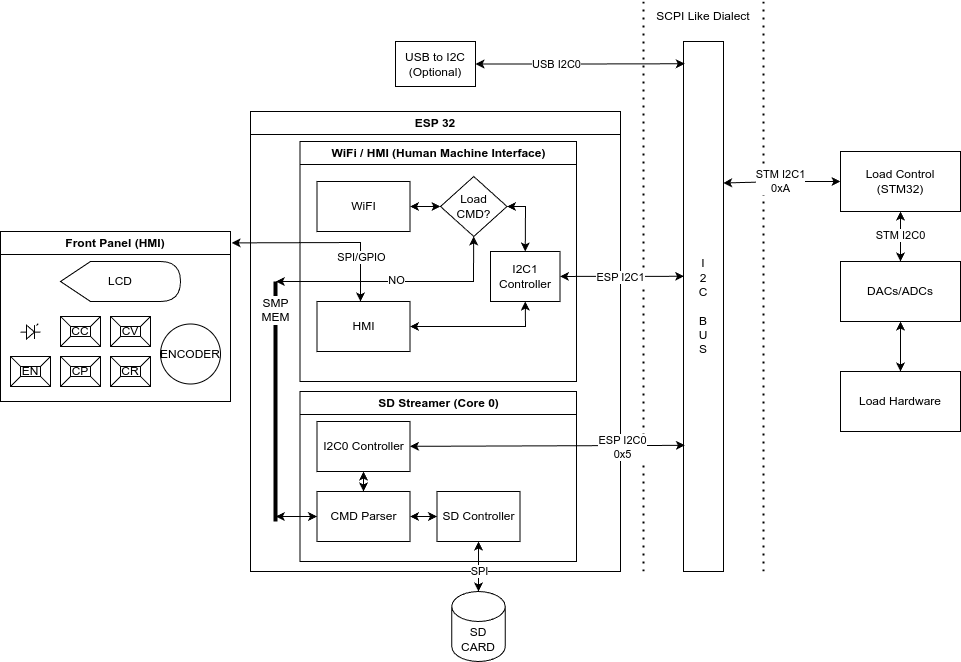

The diagram above was exported from draw.io. Its source (the exported page's mxGraphModel, read from the mxfile embedded in the PNG):
<mxGraphModel dx="2627" dy="1058" grid="1" gridSize="10" guides="1" tooltips="1" connect="1" arrows="1" fold="1" page="1" pageScale="1" pageWidth="850" pageHeight="1100" math="0" shadow="0">
  <root>
    <mxCell id="0" />
    <mxCell id="1" parent="0" />
    <mxCell id="hiB3dFz6FBf5v_eiS4wI-1" value="Load Hardware" style="rounded=0;whiteSpace=wrap;html=1;" parent="1" vertex="1">
      <mxGeometry x="370" y="640" width="120" height="60" as="geometry" />
    </mxCell>
    <mxCell id="hiB3dFz6FBf5v_eiS4wI-4" style="edgeStyle=orthogonalEdgeStyle;rounded=0;orthogonalLoop=1;jettySize=auto;html=1;entryX=0.5;entryY=0;entryDx=0;entryDy=0;startArrow=classic;startFill=1;" parent="1" source="hiB3dFz6FBf5v_eiS4wI-2" target="hiB3dFz6FBf5v_eiS4wI-3" edge="1">
      <mxGeometry relative="1" as="geometry" />
    </mxCell>
    <mxCell id="hiB3dFz6FBf5v_eiS4wI-27" value="STM I2C0" style="edgeLabel;html=1;align=center;verticalAlign=middle;resizable=0;points=[];" parent="hiB3dFz6FBf5v_eiS4wI-4" connectable="0" vertex="1">
      <mxGeometry x="-0.0585" y="-1" relative="1" as="geometry">
        <mxPoint as="offset" />
      </mxGeometry>
    </mxCell>
    <mxCell id="hiB3dFz6FBf5v_eiS4wI-2" value="Load Control&lt;div&gt;(STM32)&lt;/div&gt;" style="rounded=0;whiteSpace=wrap;html=1;" parent="1" vertex="1">
      <mxGeometry x="370" y="420" width="120" height="60" as="geometry" />
    </mxCell>
    <mxCell id="hiB3dFz6FBf5v_eiS4wI-5" style="edgeStyle=orthogonalEdgeStyle;rounded=0;orthogonalLoop=1;jettySize=auto;html=1;entryX=0.5;entryY=0;entryDx=0;entryDy=0;startArrow=classic;startFill=1;" parent="1" source="hiB3dFz6FBf5v_eiS4wI-3" target="hiB3dFz6FBf5v_eiS4wI-1" edge="1">
      <mxGeometry relative="1" as="geometry" />
    </mxCell>
    <mxCell id="hiB3dFz6FBf5v_eiS4wI-3" value="DACs/ADCs" style="rounded=0;whiteSpace=wrap;html=1;" parent="1" vertex="1">
      <mxGeometry x="370" y="530" width="120" height="60" as="geometry" />
    </mxCell>
    <mxCell id="hiB3dFz6FBf5v_eiS4wI-6" value="I&lt;div&gt;2&lt;/div&gt;&lt;div&gt;C&lt;/div&gt;&lt;div&gt;&lt;br&gt;&lt;/div&gt;&lt;div&gt;B&lt;/div&gt;&lt;div&gt;U&lt;/div&gt;&lt;div&gt;S&lt;/div&gt;" style="rounded=0;whiteSpace=wrap;html=1;" parent="1" vertex="1">
      <mxGeometry x="213" y="310" width="40" height="530" as="geometry" />
    </mxCell>
    <mxCell id="hiB3dFz6FBf5v_eiS4wI-8" value="USB&lt;span style=&quot;background-color: initial;&quot;&gt;&amp;nbsp;to I2C&lt;/span&gt;&lt;div&gt;&lt;span style=&quot;background-color: initial;&quot;&gt;(Optional)&lt;/span&gt;&lt;/div&gt;" style="rounded=0;whiteSpace=wrap;html=1;" parent="1" vertex="1">
      <mxGeometry x="-75" y="310" width="80" height="45" as="geometry" />
    </mxCell>
    <mxCell id="hiB3dFz6FBf5v_eiS4wI-10" value="" style="endArrow=none;dashed=1;html=1;dashPattern=1 3;strokeWidth=2;rounded=0;" parent="1" edge="1">
      <mxGeometry width="50" height="50" relative="1" as="geometry">
        <mxPoint x="173" y="840" as="sourcePoint" />
        <mxPoint x="173" y="270" as="targetPoint" />
      </mxGeometry>
    </mxCell>
    <mxCell id="hiB3dFz6FBf5v_eiS4wI-11" value="" style="endArrow=none;dashed=1;html=1;dashPattern=1 3;strokeWidth=2;rounded=0;" parent="1" edge="1">
      <mxGeometry width="50" height="50" relative="1" as="geometry">
        <mxPoint x="293" y="840" as="sourcePoint" />
        <mxPoint x="293" y="270" as="targetPoint" />
      </mxGeometry>
    </mxCell>
    <mxCell id="hiB3dFz6FBf5v_eiS4wI-12" value="SCPI Like Dialect" style="text;html=1;align=center;verticalAlign=middle;whiteSpace=wrap;rounded=0;" parent="1" vertex="1">
      <mxGeometry x="173" y="270" width="120" height="30" as="geometry" />
    </mxCell>
    <mxCell id="hiB3dFz6FBf5v_eiS4wI-13" style="edgeStyle=orthogonalEdgeStyle;rounded=0;orthogonalLoop=1;jettySize=auto;html=1;entryX=0.992;entryY=0.267;entryDx=0;entryDy=0;entryPerimeter=0;startArrow=classic;startFill=1;" parent="1" source="hiB3dFz6FBf5v_eiS4wI-2" target="hiB3dFz6FBf5v_eiS4wI-6" edge="1">
      <mxGeometry relative="1" as="geometry" />
    </mxCell>
    <mxCell id="hiB3dFz6FBf5v_eiS4wI-28" value="STM I2C1&lt;br&gt;0xA" style="edgeLabel;html=1;align=center;verticalAlign=middle;resizable=0;points=[];" parent="hiB3dFz6FBf5v_eiS4wI-13" connectable="0" vertex="1">
      <mxGeometry x="-0.0318" y="1" relative="1" as="geometry">
        <mxPoint x="-3" y="-1" as="offset" />
      </mxGeometry>
    </mxCell>
    <mxCell id="hiB3dFz6FBf5v_eiS4wI-14" style="edgeStyle=orthogonalEdgeStyle;rounded=0;orthogonalLoop=1;jettySize=auto;html=1;entryX=0.031;entryY=0.042;entryDx=0;entryDy=0;entryPerimeter=0;startArrow=classic;startFill=1;exitX=1;exitY=0.5;exitDx=0;exitDy=0;" parent="1" source="hiB3dFz6FBf5v_eiS4wI-8" target="hiB3dFz6FBf5v_eiS4wI-6" edge="1">
      <mxGeometry relative="1" as="geometry" />
    </mxCell>
    <mxCell id="14" value="USB I2C0" style="edgeLabel;html=1;align=center;verticalAlign=middle;resizable=0;points=[];" parent="hiB3dFz6FBf5v_eiS4wI-14" vertex="1" connectable="0">
      <mxGeometry x="-0.6882" y="-1" relative="1" as="geometry">
        <mxPoint x="47" y="-1" as="offset" />
      </mxGeometry>
    </mxCell>
    <mxCell id="28" value="ESP 32" style="swimlane;whiteSpace=wrap;html=1;" vertex="1" parent="1">
      <mxGeometry x="-220" y="380" width="370" height="460" as="geometry" />
    </mxCell>
    <mxCell id="48" value="WiFi / HMI (Human Machine Interface)" style="swimlane;whiteSpace=wrap;html=1;" vertex="1" parent="28">
      <mxGeometry x="49.5" y="30" width="276.5" height="240" as="geometry" />
    </mxCell>
    <mxCell id="49" style="edgeStyle=none;html=1;entryX=0;entryY=0.5;entryDx=0;entryDy=0;startArrow=classic;startFill=1;" edge="1" parent="48" source="50">
      <mxGeometry relative="1" as="geometry">
        <mxPoint x="136.9999999999999" y="125" as="targetPoint" />
      </mxGeometry>
    </mxCell>
    <mxCell id="58" style="edgeStyle=none;rounded=0;html=1;entryX=0;entryY=0.5;entryDx=0;entryDy=0;startArrow=classic;startFill=1;" edge="1" parent="48" source="52" target="57">
      <mxGeometry relative="1" as="geometry" />
    </mxCell>
    <mxCell id="52" value="WiFI" style="rounded=0;whiteSpace=wrap;html=1;" vertex="1" parent="48">
      <mxGeometry x="17" y="40" width="93" height="50" as="geometry" />
    </mxCell>
    <mxCell id="68" style="edgeStyle=none;rounded=0;html=1;entryX=0.5;entryY=0;entryDx=0;entryDy=0;startArrow=classic;startFill=1;" edge="1" parent="48" source="57" target="66">
      <mxGeometry relative="1" as="geometry">
        <Array as="points">
          <mxPoint x="225.5" y="65" />
        </Array>
      </mxGeometry>
    </mxCell>
    <mxCell id="57" value="Load&lt;br&gt;CMD?" style="rhombus;whiteSpace=wrap;html=1;" vertex="1" parent="48">
      <mxGeometry x="140.5" y="35" width="66.5" height="60" as="geometry" />
    </mxCell>
    <mxCell id="67" style="edgeStyle=none;rounded=0;html=1;entryX=0.5;entryY=1;entryDx=0;entryDy=0;startArrow=classic;startFill=1;" edge="1" parent="48" source="65" target="66">
      <mxGeometry relative="1" as="geometry">
        <Array as="points">
          <mxPoint x="225.5" y="185" />
        </Array>
      </mxGeometry>
    </mxCell>
    <mxCell id="65" value="HMI" style="rounded=0;whiteSpace=wrap;html=1;" vertex="1" parent="48">
      <mxGeometry x="17" y="160" width="93" height="50" as="geometry" />
    </mxCell>
    <mxCell id="66" value="I2C1 Controller" style="rounded=0;whiteSpace=wrap;html=1;" vertex="1" parent="48">
      <mxGeometry x="190.5" y="110" width="69.5" height="50" as="geometry" />
    </mxCell>
    <mxCell id="36" value="SD Streamer (Core 0)" style="swimlane;whiteSpace=wrap;html=1;" vertex="1" parent="28">
      <mxGeometry x="49.5" y="280" width="276.5" height="170" as="geometry" />
    </mxCell>
    <mxCell id="41" style="edgeStyle=none;html=1;entryX=0;entryY=0.5;entryDx=0;entryDy=0;startArrow=classic;startFill=1;" edge="1" parent="36" source="37" target="40">
      <mxGeometry relative="1" as="geometry" />
    </mxCell>
    <mxCell id="37" value="CMD Parser" style="rounded=0;whiteSpace=wrap;html=1;" vertex="1" parent="36">
      <mxGeometry x="17" y="100" width="93" height="50" as="geometry" />
    </mxCell>
    <mxCell id="39" style="edgeStyle=none;html=1;entryX=0.5;entryY=0;entryDx=0;entryDy=0;startArrow=classic;startFill=1;" edge="1" parent="36" source="38" target="37">
      <mxGeometry relative="1" as="geometry" />
    </mxCell>
    <mxCell id="38" value="I2C0 Controller" style="rounded=0;whiteSpace=wrap;html=1;" vertex="1" parent="36">
      <mxGeometry x="17" y="30" width="93" height="50" as="geometry" />
    </mxCell>
    <mxCell id="40" value="SD Controller" style="rounded=0;whiteSpace=wrap;html=1;" vertex="1" parent="36">
      <mxGeometry x="137" y="100" width="83" height="50" as="geometry" />
    </mxCell>
    <mxCell id="63" style="edgeStyle=none;rounded=0;html=1;entryX=0;entryY=0.5;entryDx=0;entryDy=0;startArrow=classic;startFill=1;" edge="1" parent="28" source="56" target="37">
      <mxGeometry relative="1" as="geometry" />
    </mxCell>
    <mxCell id="56" value="SMP&lt;br&gt;MEM" style="line;strokeWidth=4;direction=south;html=1;perimeter=backbonePerimeter;points=[];outlineConnect=0;" vertex="1" parent="28">
      <mxGeometry x="20" y="170" width="10" height="240" as="geometry" />
    </mxCell>
    <mxCell id="61" style="edgeStyle=none;rounded=0;html=1;startArrow=classic;startFill=1;" edge="1" parent="28" source="57" target="56">
      <mxGeometry relative="1" as="geometry">
        <Array as="points">
          <mxPoint x="223" y="170" />
        </Array>
      </mxGeometry>
    </mxCell>
    <mxCell id="62" value="NO" style="edgeLabel;html=1;align=center;verticalAlign=middle;resizable=0;points=[];" vertex="1" connectable="0" parent="61">
      <mxGeometry x="0.0106" y="-2" relative="1" as="geometry">
        <mxPoint as="offset" />
      </mxGeometry>
    </mxCell>
    <mxCell id="29" value="SD CARD" style="shape=cylinder3;whiteSpace=wrap;html=1;boundedLbl=1;backgroundOutline=1;size=15;" vertex="1" parent="1">
      <mxGeometry x="-18.75" y="860" width="53.5" height="70" as="geometry" />
    </mxCell>
    <mxCell id="45" style="edgeStyle=none;rounded=0;html=1;entryX=0.5;entryY=0;entryDx=0;entryDy=0;entryPerimeter=0;startArrow=classic;startFill=1;" edge="1" parent="1" source="40" target="29">
      <mxGeometry relative="1" as="geometry" />
    </mxCell>
    <mxCell id="46" value="SPI" style="edgeLabel;html=1;align=center;verticalAlign=middle;resizable=0;points=[];" vertex="1" connectable="0" parent="45">
      <mxGeometry x="0.3408" y="1" relative="1" as="geometry">
        <mxPoint x="-1" y="-4" as="offset" />
      </mxGeometry>
    </mxCell>
    <mxCell id="71" value="Front Panel (HMI)" style="swimlane;whiteSpace=wrap;html=1;" vertex="1" parent="1">
      <mxGeometry x="-470" y="500" width="230" height="170" as="geometry" />
    </mxCell>
    <mxCell id="69" value="LCD" style="shape=display;whiteSpace=wrap;html=1;" vertex="1" parent="71">
      <mxGeometry x="60" y="30" width="120" height="40" as="geometry" />
    </mxCell>
    <mxCell id="70" value="CC" style="labelPosition=center;verticalLabelPosition=middle;align=center;html=1;shape=mxgraph.basic.button;dx=10;whiteSpace=wrap;" vertex="1" parent="71">
      <mxGeometry x="60" y="85" width="40" height="30" as="geometry" />
    </mxCell>
    <mxCell id="72" value="CV" style="labelPosition=center;verticalLabelPosition=middle;align=center;html=1;shape=mxgraph.basic.button;dx=10;whiteSpace=wrap;" vertex="1" parent="71">
      <mxGeometry x="110" y="85" width="40" height="30" as="geometry" />
    </mxCell>
    <mxCell id="73" value="CR" style="labelPosition=center;verticalLabelPosition=middle;align=center;html=1;shape=mxgraph.basic.button;dx=10;whiteSpace=wrap;" vertex="1" parent="71">
      <mxGeometry x="110" y="125" width="40" height="30" as="geometry" />
    </mxCell>
    <mxCell id="74" value="CP" style="labelPosition=center;verticalLabelPosition=middle;align=center;html=1;shape=mxgraph.basic.button;dx=10;whiteSpace=wrap;" vertex="1" parent="71">
      <mxGeometry x="60" y="125" width="40" height="30" as="geometry" />
    </mxCell>
    <mxCell id="80" value="EN" style="labelPosition=center;verticalLabelPosition=middle;align=center;html=1;shape=mxgraph.basic.button;dx=10;whiteSpace=wrap;" vertex="1" parent="71">
      <mxGeometry x="10" y="125" width="40" height="30" as="geometry" />
    </mxCell>
    <mxCell id="81" value="" style="verticalLabelPosition=bottom;shadow=0;dashed=0;align=center;html=1;verticalAlign=top;shape=mxgraph.electrical.opto_electronics.led_1;pointerEvents=1;" vertex="1" parent="71">
      <mxGeometry x="20" y="92.5" width="20" height="15" as="geometry" />
    </mxCell>
    <mxCell id="82" value="ENCODER" style="ellipse;whiteSpace=wrap;html=1;aspect=fixed;" vertex="1" parent="71">
      <mxGeometry x="160" y="92.5" width="60" height="60" as="geometry" />
    </mxCell>
    <mxCell id="83" style="edgeStyle=none;rounded=0;html=1;entryX=1.005;entryY=0.067;entryDx=0;entryDy=0;entryPerimeter=0;startArrow=classic;startFill=1;" edge="1" parent="1" target="71">
      <mxGeometry relative="1" as="geometry">
        <mxPoint x="-110" y="570" as="sourcePoint" />
        <Array as="points">
          <mxPoint x="-110" y="511" />
        </Array>
      </mxGeometry>
    </mxCell>
    <mxCell id="84" value="SPI/GPIO" style="edgeLabel;html=1;align=center;verticalAlign=middle;resizable=0;points=[];" vertex="1" connectable="0" parent="83">
      <mxGeometry x="-0.5245" relative="1" as="geometry">
        <mxPoint as="offset" />
      </mxGeometry>
    </mxCell>
    <mxCell id="86" style="edgeStyle=none;rounded=0;html=1;startArrow=classic;startFill=1;entryX=0.015;entryY=0.443;entryDx=0;entryDy=0;entryPerimeter=0;" edge="1" parent="1" source="66" target="hiB3dFz6FBf5v_eiS4wI-6">
      <mxGeometry relative="1" as="geometry">
        <mxPoint x="210" y="545" as="targetPoint" />
      </mxGeometry>
    </mxCell>
    <mxCell id="88" value="ESP I2C1" style="edgeLabel;html=1;align=center;verticalAlign=middle;resizable=0;points=[];" vertex="1" connectable="0" parent="86">
      <mxGeometry x="-0.3459" relative="1" as="geometry">
        <mxPoint x="20" as="offset" />
      </mxGeometry>
    </mxCell>
    <mxCell id="89" style="edgeStyle=none;rounded=0;html=1;entryX=0.036;entryY=0.762;entryDx=0;entryDy=0;entryPerimeter=0;startArrow=classic;startFill=1;" edge="1" parent="1" source="38" target="hiB3dFz6FBf5v_eiS4wI-6">
      <mxGeometry relative="1" as="geometry" />
    </mxCell>
    <mxCell id="90" value="ESP I2C0&lt;br&gt;0x5" style="edgeLabel;html=1;align=center;verticalAlign=middle;resizable=0;points=[];" vertex="1" connectable="0" parent="89">
      <mxGeometry x="0.3171" y="1" relative="1" as="geometry">
        <mxPoint x="30" y="2" as="offset" />
      </mxGeometry>
    </mxCell>
  </root>
</mxGraphModel>